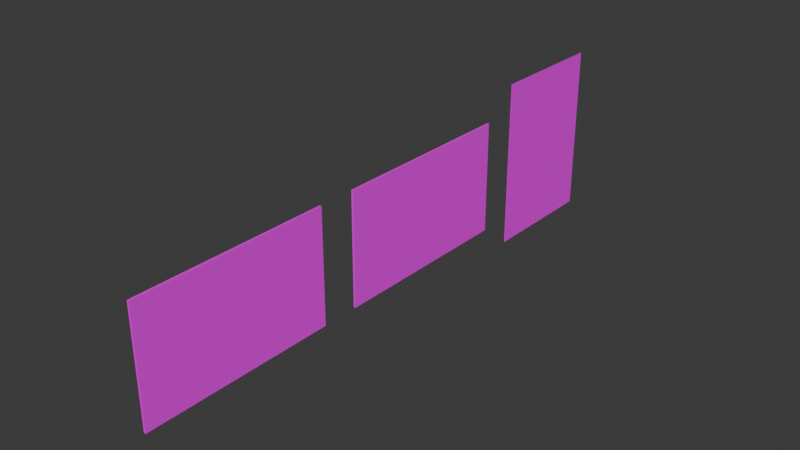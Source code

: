 # Source: Cuadros_lobby.blend  (saved by Blender 4.0.36; exported with 4.5.12 LTS)
import bpy
from mathutils import Matrix  # noqa: F401  (used for matrix-valued properties, if any)

bpy.ops.wm.read_factory_settings(use_empty=True)
scene = bpy.context.scene
scene.name = 'Scene'

# ---- collections
col_collection = bpy.data.collections.new('Collection'); scene.collection.children.link(col_collection)

# ---- images (referenced by path relative to the original .blend; pixels are not part of the script)
import os
ASSET_DIR = os.environ.get("B2B_ASSET_DIR", "")  # directory of the original .blend (textures are referenced by path, not embedded)
HERE = os.path.dirname(os.path.abspath(__file__))  # packed textures are extracted next to this script under _unpacked/

def load_image(name, relpath, width, height, colorspace="sRGB"):
    """Load a texture the original file referenced (path relative to the .blend, or extracted next to this script)."""
    p = next((c for c in (os.path.join(HERE, relpath), os.path.join(ASSET_DIR, relpath)) if relpath and os.path.exists(c)), "")
    if p:
        img = bpy.data.images.load(p, check_existing=True)
        img.name = name
    else:  # same state as the original file: an image datablock whose file is absent (Cycles renders it pink)
        img = bpy.data.images.new(name, width, height)
        img.source = "FILE"
        img.filepath = "//" + (relpath or name)
    img.colorspace_settings.name = colorspace
    return img
img_textura_cuadro2_png = load_image('Textura-cuadro2.png', 'Textura-cuadro2.png', 1024, 1024, 'sRGB')
img_textura_cuadro1_png = load_image('Textura-cuadro1.png', 'Textura-cuadro1.png', 1024, 1024, 'sRGB')
img_textura_mapa_emergencia_png = load_image('Textura-mapa-emergencia.png', 'Textura-mapa-emergencia.png', 1024, 1024, 'sRGB')

# ---- materials (node trees are filled in below, after node groups)
mat_textura_poloticas = bpy.data.materials.new('Textura poloticas')
mat_textura_poloticas.use_transparent_shadow = False
mat_textura_politicas = bpy.data.materials.new('Textura politicas')
mat_textura_politicas.alpha_threshold = 0.0
mat_textura_politicas.use_transparent_shadow = False
mat_textura_politicas.roughness = 0.5
mat_textura_politicas.line_color = (0.0, 0.0, 0.0, 1.0)
mat_textura_cuadro_emergencia = bpy.data.materials.new('Textura cuadro emergencia')
mat_textura_cuadro_emergencia.use_transparent_shadow = False

# ---- material node trees
mat_textura_poloticas.use_nodes = True; mat_textura_poloticas.node_tree.nodes.clear()
_N = mat_textura_poloticas.node_tree.nodes; _L = mat_textura_poloticas.node_tree.links
n0 = _N.new('ShaderNodeBsdfPrincipled'); n0.name = 'Principled BSDF'; n0.location = (10, 300)
n0.inputs[3].default_value = 1.45
n1 = _N.new('ShaderNodeOutputMaterial'); n1.name = 'Material Output'; n1.location = (300, 300)
n2 = _N.new('ShaderNodeTexImage'); n2.name = 'Image Texture'; n2.location = (-319, 269)
n2.image = img_textura_cuadro2_png
_L.new(n0.outputs[0], n1.inputs[0])
_L.new(n2.outputs[0], n0.inputs[0])
_L.new(n2.outputs[1], n0.inputs[4])
n1.is_active_output = True
mat_textura_politicas.use_nodes = True; mat_textura_politicas.node_tree.nodes.clear()
_N = mat_textura_politicas.node_tree.nodes; _L = mat_textura_politicas.node_tree.links
n0 = _N.new('ShaderNodeOutputMaterial'); n0.name = 'Material Output'; n0.location = (300, 300)
n1 = _N.new('ShaderNodeBsdfPrincipled'); n1.name = 'Principled BSDF'; n1.location = (10, 300)
n1.inputs[3].default_value = 1.45
n2 = _N.new('ShaderNodeTexImage'); n2.name = 'Image Texture'; n2.location = (-329, 270)
n2.image = img_textura_cuadro1_png
_L.new(n1.outputs[0], n0.inputs[0])
_L.new(n2.outputs[0], n1.inputs[0])
_L.new(n2.outputs[1], n1.inputs[4])
n0.is_active_output = True
mat_textura_cuadro_emergencia.use_nodes = True; mat_textura_cuadro_emergencia.node_tree.nodes.clear()
_N = mat_textura_cuadro_emergencia.node_tree.nodes; _L = mat_textura_cuadro_emergencia.node_tree.links
n0 = _N.new('ShaderNodeBsdfPrincipled'); n0.name = 'Principled BSDF'; n0.location = (10, 300)
n0.inputs[3].default_value = 1.45
n1 = _N.new('ShaderNodeOutputMaterial'); n1.name = 'Material Output'; n1.location = (300, 300)
n2 = _N.new('ShaderNodeTexImage'); n2.name = 'Image Texture'; n2.location = (-301, 293)
n2.image = img_textura_mapa_emergencia_png
_L.new(n0.outputs[0], n1.inputs[0])
_L.new(n2.outputs[0], n0.inputs[0])
_L.new(n2.outputs[1], n0.inputs[4])
n1.is_active_output = True

# ---- world
world_world = bpy.data.worlds.new('World'); scene.world = world_world
world_world.use_nodes = True; world_world.node_tree.nodes.clear()
_N = world_world.node_tree.nodes; _L = world_world.node_tree.links
n0 = _N.new('ShaderNodeOutputWorld'); n0.name = 'World Output'; n0.location = (300, 300)
n1 = _N.new('ShaderNodeBackground'); n1.name = 'Background'; n1.location = (10, 300)
n1.inputs[0].default_value = (0.05088, 0.05088, 0.05088, 1.0)
_L.new(n1.outputs[0], n0.inputs[0])
n0.is_active_output = True
world_world.color = (0.05088, 0.05088, 0.05088)
world_world.use_sun_shadow = False
world_world.sun_shadow_jitter_overblur = 0.0

# ---- meshes
me_cube = bpy.data.meshes.new('Cube')
me_cube.from_pydata([(1.0, 1.0, 1.0), (1.0, 1.0, -1.0), (1.0, -1.0, 1.0), (1.0, -1.0, -1.0), (-1.0, 1.0, 1.0), (-1.0, 1.0, -1.0), (-1.0, -1.0, 1.0), (-1.0, -1.0, -1.0)], [], [(0, 4, 6, 2), (3, 2, 6, 7), (7, 6, 4, 5), (5, 1, 3, 7), (1, 0, 2, 3), (5, 4, 0, 1)])
_uv = me_cube.uv_layers.new(name='UVMap')
_uv.uv.foreach_set('vector', [0.625, 0.5, 0.875, 0.5, 0.875, 0.75, 0.625, 0.75, 0.375, 0.75, 0.625, 0.75, 0.625, 1.0, 0.375, 1.0, 0.375, 0.0, 0.625, 0.0, 0.625, 0.25, 0.375, 0.25, 0.125, 0.5, 0.375, 0.5, 0.375, 0.75, 0.125, 0.75, 0.375, 0.5, 0.625, 0.5, 0.625, 0.75, 0.375, 0.75, 0.375, 0.25, 0.625, 0.25, 0.625, 0.5, 0.375, 0.5])
me_cube.materials.append(mat_textura_poloticas)
me_cube.use_mirror_vertex_groups = False
me_cube.update()
me_cube_001 = bpy.data.meshes.new('Cube.001')
me_cube_001.from_pydata([(1.0, 1.0, 1.0), (1.0, 1.0, -1.0), (1.0, -1.0, 1.0), (1.0, -1.0, -1.0), (-1.0, 1.0, 1.0), (-1.0, 1.0, -1.0), (-1.0, -1.0, 1.0), (-1.0, -1.0, -1.0)], [], [(0, 4, 6, 2), (3, 2, 6, 7), (7, 6, 4, 5), (5, 1, 3, 7), (1, 0, 2, 3), (5, 4, 0, 1)])
_uv = me_cube_001.uv_layers.new(name='UVMap')
_uv.uv.foreach_set('vector', [0.625, 0.5, 0.875, 0.5, 0.875, 0.75, 0.625, 0.75, 0.375, 0.75, 0.625, 0.75, 0.625, 1.0, 0.375, 1.0, 0.375, 0.0, 0.625, 0.0, 0.625, 0.25, 0.375, 0.25, 0.125, 0.5, 0.375, 0.5, 0.375, 0.75, 0.125, 0.75, 0.375, 0.5, 0.625, 0.5, 0.625, 0.75, 0.375, 0.75, 0.375, 0.25, 0.625, 0.25, 0.625, 0.5, 0.375, 0.5])
me_cube_001.materials.append(mat_textura_politicas)
me_cube_001.use_mirror_vertex_groups = False
me_cube_001.update()
me_cube_002 = bpy.data.meshes.new('Cube.002')
me_cube_002.from_pydata([(1.0, 1.0, 1.0), (1.0, 1.0, -1.0), (1.0, -1.0, 1.0), (1.0, -1.0, -1.0), (-1.0, 1.0, 1.0), (-1.0, 1.0, -1.0), (-1.0, -1.0, 1.0), (-1.0, -1.0, -1.0)], [], [(0, 4, 6, 2), (3, 2, 6, 7), (7, 6, 4, 5), (5, 1, 3, 7), (1, 0, 2, 3), (5, 4, 0, 1)])
_uv = me_cube_002.uv_layers.new(name='UVMap')
_uv.uv.foreach_set('vector', [0.625, 0.5, 0.875, 0.5, 0.875, 0.75, 0.625, 0.75, 0.375, 0.75, 0.625, 0.75, 0.625, 1.0, 0.375, 1.0, 0.375, 0.0, 0.625, 0.0, 0.625, 0.25, 0.375, 0.25, 0.125, 0.5, 0.375, 0.5, 0.375, 0.75, 0.125, 0.75, 0.375, 0.5, 0.625, 0.5, 0.625, 0.75, 0.375, 0.75, 0.375, 0.25, 0.625, 0.25, 0.625, 0.5, 0.375, 0.5])
me_cube_002.materials.append(mat_textura_cuadro_emergencia)
me_cube_002.use_mirror_vertex_groups = False
me_cube_002.update()

# ---- objects
ob_cuadro2 = bpy.data.objects.new('Cuadro2', me_cube)
ob_cuadro1 = bpy.data.objects.new('Cuadro1', me_cube_001)
ob_cuadro3 = bpy.data.objects.new('Cuadro3', me_cube_002)

# ---- transforms, parenting, visibility, modifiers, constraints
ob_cuadro2.location = (0.0, 1.364, 0.0)
ob_cuadro2.scale = (0.07056, 7.001, 4.13)
ob_cuadro2.lock_rotations_4d = False
ob_cuadro2.empty_display_type = 'ARROWS'
ob_cuadro2.lineart.crease_threshold = 0.0
ob_cuadro1.location = (0.0, -15.39, 0.0)
ob_cuadro1.scale = (0.07056, 7.001, 4.13)
ob_cuadro1.lock_rotations_4d = False
ob_cuadro1.empty_display_type = 'ARROWS'
ob_cuadro1.lineart.crease_threshold = 0.0
ob_cuadro3.location = (0.0, 15.6, 0.0)
ob_cuadro3.rotation_euler = (4.712, -0.0, 0.0)
ob_cuadro3.scale = (0.02365, 6.201, 4.543)
ob_cuadro3.lock_rotations_4d = False
ob_cuadro3.empty_display_type = 'ARROWS'
ob_cuadro3.lineart.crease_threshold = 0.0

# ---- collection membership
col_collection.objects.link(ob_cuadro2)
col_collection.objects.link(ob_cuadro1)
col_collection.objects.link(ob_cuadro3)

# ---- scene / render settings (as saved in the file)
scene.frame_start = 1; scene.frame_end = 250; scene.frame_set(1)
scene.render.engine = 'BLENDER_EEVEE_NEXT'
scene.cycles.sampling_pattern = 'TABULATED_SOBOL'
bpy.context.view_layer.update()

# ---- added for rendering (the .blend has no active camera and no usable light): camera, sun
cam_auto = bpy.data.cameras.new('AutoCamera')
cam_auto.lens = 50.0
cam_auto.sensor_width = 36.0
cam_auto.clip_end = 1000.0
ob_auto_camera = bpy.data.objects.new('AutoCamera', cam_auto)
scene.collection.objects.link(ob_auto_camera)
ob_auto_camera.location = (40.9867, -50.3102, 32.7894)
ob_auto_camera.rotation_euler = (1.09748, -7.21219e-08, 0.694738)
scene.camera = ob_auto_camera
light_auto_sun = bpy.data.lights.new('AutoSun', 'SUN')
light_auto_sun.energy = 3.0
light_auto_sun.angle = 0.0523599
ob_auto_sun = bpy.data.objects.new('AutoSun', light_auto_sun)
scene.collection.objects.link(ob_auto_sun)
ob_auto_sun.rotation_euler = (0.872665, 0.174533, 0.523599)
bpy.context.view_layer.update()
